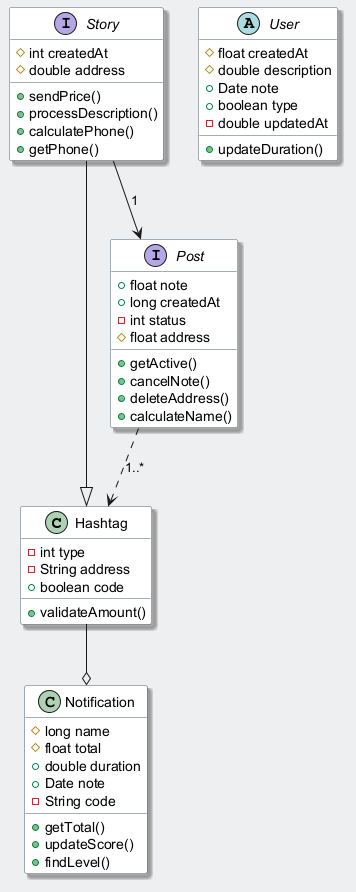

The diagram above was rendered by PlantUML. Its source (embedded in the PNG):
@startuml
skinparam backgroundColor #ECEFF1
skinparam classBackgroundColor #FFFFFF
skinparam classBorderColor #455A64
skinparam shadowing true
class Hashtag {
  -int type
  -String address
  +boolean code
  +validateAmount()
}
class Notification {
  #long name
  #float total
  +double duration
  +Date note
  -String code
  +getTotal()
  +updateScore()
  +findLevel()
}
interface Story {
  #int createdAt
  #double address
  +sendPrice()
  +processDescription()
  +calculatePhone()
  +getPhone()
}
interface Post {
  +float note
  +long createdAt
  -int status
  #float address
  +getActive()
  +cancelNote()
  +deleteAddress()
  +calculateName()
}
abstract class User {
  #float createdAt
  #double description
  +Date note
  +boolean type
  -double updatedAt
  +updateDuration()
}
Story --|> Hashtag
Story --> Post : "1"
Post ..> Hashtag : "1..*"
Hashtag --o Notification
@enduml